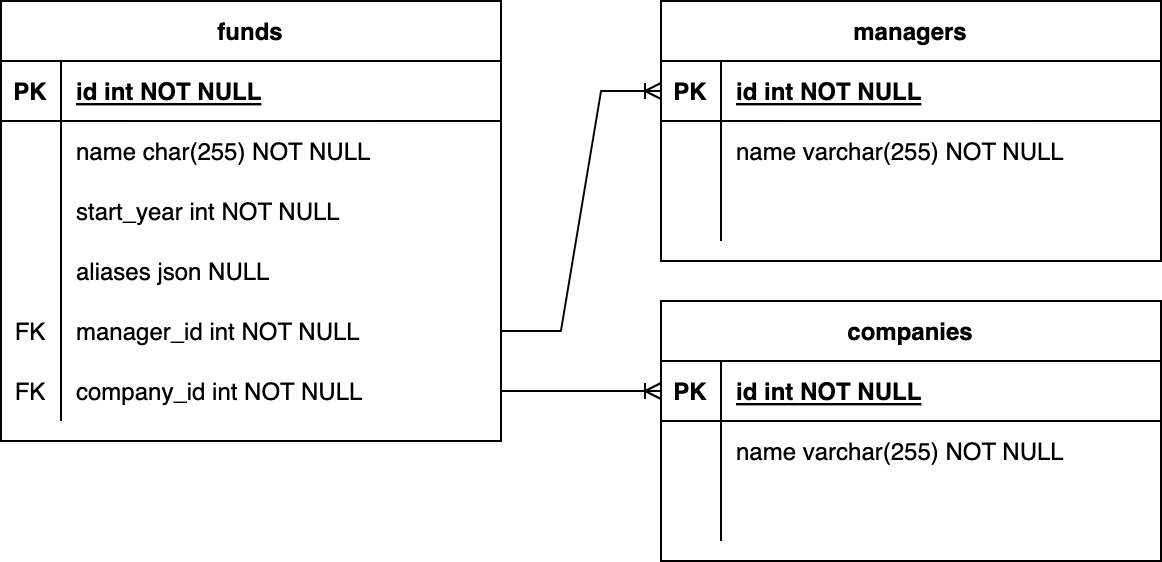

The diagram above was exported from draw.io. Its source (the exported page's mxGraphModel, read from the mxfile embedded in the PNG):
<mxGraphModel dx="1298" dy="980" grid="1" gridSize="10" guides="1" tooltips="1" connect="1" arrows="1" fold="1" page="1" pageScale="1" pageWidth="850" pageHeight="1100" math="0" shadow="0" extFonts="Permanent Marker^https://fonts.googleapis.com/css?family=Permanent+Marker">
  <root>
    <mxCell id="0" />
    <mxCell id="1" parent="0" />
    <mxCell id="C-vyLk0tnHw3VtMMgP7b-2" value="managers" style="shape=table;startSize=30;container=1;collapsible=1;childLayout=tableLayout;fixedRows=1;rowLines=0;fontStyle=1;align=center;resizeLast=1;" parent="1" vertex="1">
      <mxGeometry x="450" y="120" width="250" height="130" as="geometry" />
    </mxCell>
    <mxCell id="C-vyLk0tnHw3VtMMgP7b-3" value="" style="shape=partialRectangle;collapsible=0;dropTarget=0;pointerEvents=0;fillColor=none;points=[[0,0.5],[1,0.5]];portConstraint=eastwest;top=0;left=0;right=0;bottom=1;" parent="C-vyLk0tnHw3VtMMgP7b-2" vertex="1">
      <mxGeometry y="30" width="250" height="30" as="geometry" />
    </mxCell>
    <mxCell id="C-vyLk0tnHw3VtMMgP7b-4" value="PK" style="shape=partialRectangle;overflow=hidden;connectable=0;fillColor=none;top=0;left=0;bottom=0;right=0;fontStyle=1;" parent="C-vyLk0tnHw3VtMMgP7b-3" vertex="1">
      <mxGeometry width="30" height="30" as="geometry">
        <mxRectangle width="30" height="30" as="alternateBounds" />
      </mxGeometry>
    </mxCell>
    <mxCell id="C-vyLk0tnHw3VtMMgP7b-5" value="id int NOT NULL " style="shape=partialRectangle;overflow=hidden;connectable=0;fillColor=none;top=0;left=0;bottom=0;right=0;align=left;spacingLeft=6;fontStyle=5;" parent="C-vyLk0tnHw3VtMMgP7b-3" vertex="1">
      <mxGeometry x="30" width="220" height="30" as="geometry">
        <mxRectangle width="220" height="30" as="alternateBounds" />
      </mxGeometry>
    </mxCell>
    <mxCell id="C-vyLk0tnHw3VtMMgP7b-6" value="" style="shape=partialRectangle;collapsible=0;dropTarget=0;pointerEvents=0;fillColor=none;points=[[0,0.5],[1,0.5]];portConstraint=eastwest;top=0;left=0;right=0;bottom=0;" parent="C-vyLk0tnHw3VtMMgP7b-2" vertex="1">
      <mxGeometry y="60" width="250" height="30" as="geometry" />
    </mxCell>
    <mxCell id="C-vyLk0tnHw3VtMMgP7b-7" value="" style="shape=partialRectangle;overflow=hidden;connectable=0;fillColor=none;top=0;left=0;bottom=0;right=0;" parent="C-vyLk0tnHw3VtMMgP7b-6" vertex="1">
      <mxGeometry width="30" height="30" as="geometry">
        <mxRectangle width="30" height="30" as="alternateBounds" />
      </mxGeometry>
    </mxCell>
    <mxCell id="C-vyLk0tnHw3VtMMgP7b-8" value="name varchar(255) NOT NULL" style="shape=partialRectangle;overflow=hidden;connectable=0;fillColor=none;top=0;left=0;bottom=0;right=0;align=left;spacingLeft=6;" parent="C-vyLk0tnHw3VtMMgP7b-6" vertex="1">
      <mxGeometry x="30" width="220" height="30" as="geometry">
        <mxRectangle width="220" height="30" as="alternateBounds" />
      </mxGeometry>
    </mxCell>
    <mxCell id="C-vyLk0tnHw3VtMMgP7b-9" value="" style="shape=partialRectangle;collapsible=0;dropTarget=0;pointerEvents=0;fillColor=none;points=[[0,0.5],[1,0.5]];portConstraint=eastwest;top=0;left=0;right=0;bottom=0;" parent="C-vyLk0tnHw3VtMMgP7b-2" vertex="1">
      <mxGeometry y="90" width="250" height="30" as="geometry" />
    </mxCell>
    <mxCell id="C-vyLk0tnHw3VtMMgP7b-10" value="" style="shape=partialRectangle;overflow=hidden;connectable=0;fillColor=none;top=0;left=0;bottom=0;right=0;" parent="C-vyLk0tnHw3VtMMgP7b-9" vertex="1">
      <mxGeometry width="30" height="30" as="geometry">
        <mxRectangle width="30" height="30" as="alternateBounds" />
      </mxGeometry>
    </mxCell>
    <mxCell id="C-vyLk0tnHw3VtMMgP7b-11" value="" style="shape=partialRectangle;overflow=hidden;connectable=0;fillColor=none;top=0;left=0;bottom=0;right=0;align=left;spacingLeft=6;" parent="C-vyLk0tnHw3VtMMgP7b-9" vertex="1">
      <mxGeometry x="30" width="220" height="30" as="geometry">
        <mxRectangle width="220" height="30" as="alternateBounds" />
      </mxGeometry>
    </mxCell>
    <mxCell id="C-vyLk0tnHw3VtMMgP7b-13" value="companies" style="shape=table;startSize=30;container=1;collapsible=1;childLayout=tableLayout;fixedRows=1;rowLines=0;fontStyle=1;align=center;resizeLast=1;" parent="1" vertex="1">
      <mxGeometry x="450" y="270" width="250" height="130" as="geometry" />
    </mxCell>
    <mxCell id="C-vyLk0tnHw3VtMMgP7b-14" value="" style="shape=partialRectangle;collapsible=0;dropTarget=0;pointerEvents=0;fillColor=none;points=[[0,0.5],[1,0.5]];portConstraint=eastwest;top=0;left=0;right=0;bottom=1;" parent="C-vyLk0tnHw3VtMMgP7b-13" vertex="1">
      <mxGeometry y="30" width="250" height="30" as="geometry" />
    </mxCell>
    <mxCell id="C-vyLk0tnHw3VtMMgP7b-15" value="PK" style="shape=partialRectangle;overflow=hidden;connectable=0;fillColor=none;top=0;left=0;bottom=0;right=0;fontStyle=1;" parent="C-vyLk0tnHw3VtMMgP7b-14" vertex="1">
      <mxGeometry width="30" height="30" as="geometry">
        <mxRectangle width="30" height="30" as="alternateBounds" />
      </mxGeometry>
    </mxCell>
    <mxCell id="C-vyLk0tnHw3VtMMgP7b-16" value="id int NOT NULL " style="shape=partialRectangle;overflow=hidden;connectable=0;fillColor=none;top=0;left=0;bottom=0;right=0;align=left;spacingLeft=6;fontStyle=5;" parent="C-vyLk0tnHw3VtMMgP7b-14" vertex="1">
      <mxGeometry x="30" width="220" height="30" as="geometry">
        <mxRectangle width="220" height="30" as="alternateBounds" />
      </mxGeometry>
    </mxCell>
    <mxCell id="C-vyLk0tnHw3VtMMgP7b-17" value="" style="shape=partialRectangle;collapsible=0;dropTarget=0;pointerEvents=0;fillColor=none;points=[[0,0.5],[1,0.5]];portConstraint=eastwest;top=0;left=0;right=0;bottom=0;" parent="C-vyLk0tnHw3VtMMgP7b-13" vertex="1">
      <mxGeometry y="60" width="250" height="30" as="geometry" />
    </mxCell>
    <mxCell id="C-vyLk0tnHw3VtMMgP7b-18" value="" style="shape=partialRectangle;overflow=hidden;connectable=0;fillColor=none;top=0;left=0;bottom=0;right=0;" parent="C-vyLk0tnHw3VtMMgP7b-17" vertex="1">
      <mxGeometry width="30" height="30" as="geometry">
        <mxRectangle width="30" height="30" as="alternateBounds" />
      </mxGeometry>
    </mxCell>
    <mxCell id="C-vyLk0tnHw3VtMMgP7b-19" value="name varchar(255) NOT NULL" style="shape=partialRectangle;overflow=hidden;connectable=0;fillColor=none;top=0;left=0;bottom=0;right=0;align=left;spacingLeft=6;" parent="C-vyLk0tnHw3VtMMgP7b-17" vertex="1">
      <mxGeometry x="30" width="220" height="30" as="geometry">
        <mxRectangle width="220" height="30" as="alternateBounds" />
      </mxGeometry>
    </mxCell>
    <mxCell id="C-vyLk0tnHw3VtMMgP7b-20" value="" style="shape=partialRectangle;collapsible=0;dropTarget=0;pointerEvents=0;fillColor=none;points=[[0,0.5],[1,0.5]];portConstraint=eastwest;top=0;left=0;right=0;bottom=0;" parent="C-vyLk0tnHw3VtMMgP7b-13" vertex="1">
      <mxGeometry y="90" width="250" height="30" as="geometry" />
    </mxCell>
    <mxCell id="C-vyLk0tnHw3VtMMgP7b-21" value="" style="shape=partialRectangle;overflow=hidden;connectable=0;fillColor=none;top=0;left=0;bottom=0;right=0;" parent="C-vyLk0tnHw3VtMMgP7b-20" vertex="1">
      <mxGeometry width="30" height="30" as="geometry">
        <mxRectangle width="30" height="30" as="alternateBounds" />
      </mxGeometry>
    </mxCell>
    <mxCell id="C-vyLk0tnHw3VtMMgP7b-22" value="" style="shape=partialRectangle;overflow=hidden;connectable=0;fillColor=none;top=0;left=0;bottom=0;right=0;align=left;spacingLeft=6;" parent="C-vyLk0tnHw3VtMMgP7b-20" vertex="1">
      <mxGeometry x="30" width="220" height="30" as="geometry">
        <mxRectangle width="220" height="30" as="alternateBounds" />
      </mxGeometry>
    </mxCell>
    <mxCell id="C-vyLk0tnHw3VtMMgP7b-23" value="funds" style="shape=table;startSize=30;container=1;collapsible=1;childLayout=tableLayout;fixedRows=1;rowLines=0;fontStyle=1;align=center;resizeLast=1;" parent="1" vertex="1">
      <mxGeometry x="120" y="120" width="250" height="220" as="geometry" />
    </mxCell>
    <mxCell id="C-vyLk0tnHw3VtMMgP7b-24" value="" style="shape=partialRectangle;collapsible=0;dropTarget=0;pointerEvents=0;fillColor=none;points=[[0,0.5],[1,0.5]];portConstraint=eastwest;top=0;left=0;right=0;bottom=1;" parent="C-vyLk0tnHw3VtMMgP7b-23" vertex="1">
      <mxGeometry y="30" width="250" height="30" as="geometry" />
    </mxCell>
    <mxCell id="C-vyLk0tnHw3VtMMgP7b-25" value="PK" style="shape=partialRectangle;overflow=hidden;connectable=0;fillColor=none;top=0;left=0;bottom=0;right=0;fontStyle=1;" parent="C-vyLk0tnHw3VtMMgP7b-24" vertex="1">
      <mxGeometry width="30" height="30" as="geometry">
        <mxRectangle width="30" height="30" as="alternateBounds" />
      </mxGeometry>
    </mxCell>
    <mxCell id="C-vyLk0tnHw3VtMMgP7b-26" value="id int NOT NULL " style="shape=partialRectangle;overflow=hidden;connectable=0;fillColor=none;top=0;left=0;bottom=0;right=0;align=left;spacingLeft=6;fontStyle=5;" parent="C-vyLk0tnHw3VtMMgP7b-24" vertex="1">
      <mxGeometry x="30" width="220" height="30" as="geometry">
        <mxRectangle width="220" height="30" as="alternateBounds" />
      </mxGeometry>
    </mxCell>
    <mxCell id="C-vyLk0tnHw3VtMMgP7b-27" value="" style="shape=partialRectangle;collapsible=0;dropTarget=0;pointerEvents=0;fillColor=none;points=[[0,0.5],[1,0.5]];portConstraint=eastwest;top=0;left=0;right=0;bottom=0;" parent="C-vyLk0tnHw3VtMMgP7b-23" vertex="1">
      <mxGeometry y="60" width="250" height="30" as="geometry" />
    </mxCell>
    <mxCell id="C-vyLk0tnHw3VtMMgP7b-28" value="" style="shape=partialRectangle;overflow=hidden;connectable=0;fillColor=none;top=0;left=0;bottom=0;right=0;" parent="C-vyLk0tnHw3VtMMgP7b-27" vertex="1">
      <mxGeometry width="30" height="30" as="geometry">
        <mxRectangle width="30" height="30" as="alternateBounds" />
      </mxGeometry>
    </mxCell>
    <mxCell id="C-vyLk0tnHw3VtMMgP7b-29" value="name char(255) NOT NULL" style="shape=partialRectangle;overflow=hidden;connectable=0;fillColor=none;top=0;left=0;bottom=0;right=0;align=left;spacingLeft=6;" parent="C-vyLk0tnHw3VtMMgP7b-27" vertex="1">
      <mxGeometry x="30" width="220" height="30" as="geometry">
        <mxRectangle width="220" height="30" as="alternateBounds" />
      </mxGeometry>
    </mxCell>
    <mxCell id="-8W-ILQr71bzdBLWVf5J-4" value="" style="shape=partialRectangle;collapsible=0;dropTarget=0;pointerEvents=0;fillColor=none;points=[[0,0.5],[1,0.5]];portConstraint=eastwest;top=0;left=0;right=0;bottom=0;" vertex="1" parent="C-vyLk0tnHw3VtMMgP7b-23">
      <mxGeometry y="90" width="250" height="30" as="geometry" />
    </mxCell>
    <mxCell id="-8W-ILQr71bzdBLWVf5J-5" value="" style="shape=partialRectangle;overflow=hidden;connectable=0;fillColor=none;top=0;left=0;bottom=0;right=0;" vertex="1" parent="-8W-ILQr71bzdBLWVf5J-4">
      <mxGeometry width="30" height="30" as="geometry">
        <mxRectangle width="30" height="30" as="alternateBounds" />
      </mxGeometry>
    </mxCell>
    <mxCell id="-8W-ILQr71bzdBLWVf5J-6" value="start_year int NOT NULL" style="shape=partialRectangle;overflow=hidden;connectable=0;fillColor=none;top=0;left=0;bottom=0;right=0;align=left;spacingLeft=6;" vertex="1" parent="-8W-ILQr71bzdBLWVf5J-4">
      <mxGeometry x="30" width="220" height="30" as="geometry">
        <mxRectangle width="220" height="30" as="alternateBounds" />
      </mxGeometry>
    </mxCell>
    <mxCell id="-8W-ILQr71bzdBLWVf5J-7" value="" style="shape=partialRectangle;collapsible=0;dropTarget=0;pointerEvents=0;fillColor=none;points=[[0,0.5],[1,0.5]];portConstraint=eastwest;top=0;left=0;right=0;bottom=0;" vertex="1" parent="C-vyLk0tnHw3VtMMgP7b-23">
      <mxGeometry y="120" width="250" height="30" as="geometry" />
    </mxCell>
    <mxCell id="-8W-ILQr71bzdBLWVf5J-8" value="" style="shape=partialRectangle;overflow=hidden;connectable=0;fillColor=none;top=0;left=0;bottom=0;right=0;" vertex="1" parent="-8W-ILQr71bzdBLWVf5J-7">
      <mxGeometry width="30" height="30" as="geometry">
        <mxRectangle width="30" height="30" as="alternateBounds" />
      </mxGeometry>
    </mxCell>
    <mxCell id="-8W-ILQr71bzdBLWVf5J-9" value="aliases json NULL" style="shape=partialRectangle;overflow=hidden;connectable=0;fillColor=none;top=0;left=0;bottom=0;right=0;align=left;spacingLeft=6;" vertex="1" parent="-8W-ILQr71bzdBLWVf5J-7">
      <mxGeometry x="30" width="220" height="30" as="geometry">
        <mxRectangle width="220" height="30" as="alternateBounds" />
      </mxGeometry>
    </mxCell>
    <mxCell id="-8W-ILQr71bzdBLWVf5J-10" value="" style="shape=partialRectangle;collapsible=0;dropTarget=0;pointerEvents=0;fillColor=none;points=[[0,0.5],[1,0.5]];portConstraint=eastwest;top=0;left=0;right=0;bottom=0;" vertex="1" parent="C-vyLk0tnHw3VtMMgP7b-23">
      <mxGeometry y="150" width="250" height="30" as="geometry" />
    </mxCell>
    <mxCell id="-8W-ILQr71bzdBLWVf5J-11" value="FK" style="shape=partialRectangle;overflow=hidden;connectable=0;fillColor=none;top=0;left=0;bottom=0;right=0;" vertex="1" parent="-8W-ILQr71bzdBLWVf5J-10">
      <mxGeometry width="30" height="30" as="geometry">
        <mxRectangle width="30" height="30" as="alternateBounds" />
      </mxGeometry>
    </mxCell>
    <mxCell id="-8W-ILQr71bzdBLWVf5J-12" value="manager_id int NOT NULL" style="shape=partialRectangle;overflow=hidden;connectable=0;fillColor=none;top=0;left=0;bottom=0;right=0;align=left;spacingLeft=6;" vertex="1" parent="-8W-ILQr71bzdBLWVf5J-10">
      <mxGeometry x="30" width="220" height="30" as="geometry">
        <mxRectangle width="220" height="30" as="alternateBounds" />
      </mxGeometry>
    </mxCell>
    <mxCell id="-8W-ILQr71bzdBLWVf5J-13" value="" style="shape=partialRectangle;collapsible=0;dropTarget=0;pointerEvents=0;fillColor=none;points=[[0,0.5],[1,0.5]];portConstraint=eastwest;top=0;left=0;right=0;bottom=0;" vertex="1" parent="C-vyLk0tnHw3VtMMgP7b-23">
      <mxGeometry y="180" width="250" height="30" as="geometry" />
    </mxCell>
    <mxCell id="-8W-ILQr71bzdBLWVf5J-14" value="FK" style="shape=partialRectangle;overflow=hidden;connectable=0;fillColor=none;top=0;left=0;bottom=0;right=0;" vertex="1" parent="-8W-ILQr71bzdBLWVf5J-13">
      <mxGeometry width="30" height="30" as="geometry">
        <mxRectangle width="30" height="30" as="alternateBounds" />
      </mxGeometry>
    </mxCell>
    <mxCell id="-8W-ILQr71bzdBLWVf5J-15" value="company_id int NOT NULL" style="shape=partialRectangle;overflow=hidden;connectable=0;fillColor=none;top=0;left=0;bottom=0;right=0;align=left;spacingLeft=6;" vertex="1" parent="-8W-ILQr71bzdBLWVf5J-13">
      <mxGeometry x="30" width="220" height="30" as="geometry">
        <mxRectangle width="220" height="30" as="alternateBounds" />
      </mxGeometry>
    </mxCell>
    <mxCell id="-8W-ILQr71bzdBLWVf5J-17" value="" style="edgeStyle=entityRelationEdgeStyle;fontSize=12;html=1;endArrow=ERoneToMany;rounded=0;" edge="1" parent="1" source="-8W-ILQr71bzdBLWVf5J-10" target="C-vyLk0tnHw3VtMMgP7b-3">
      <mxGeometry width="100" height="100" relative="1" as="geometry">
        <mxPoint x="270" y="620" as="sourcePoint" />
        <mxPoint x="370" y="520" as="targetPoint" />
      </mxGeometry>
    </mxCell>
    <mxCell id="-8W-ILQr71bzdBLWVf5J-18" value="" style="edgeStyle=entityRelationEdgeStyle;fontSize=12;html=1;endArrow=ERoneToMany;rounded=0;" edge="1" parent="1" source="-8W-ILQr71bzdBLWVf5J-13" target="C-vyLk0tnHw3VtMMgP7b-14">
      <mxGeometry width="100" height="100" relative="1" as="geometry">
        <mxPoint x="300" y="500" as="sourcePoint" />
        <mxPoint x="400" y="400" as="targetPoint" />
      </mxGeometry>
    </mxCell>
  </root>
</mxGraphModel>